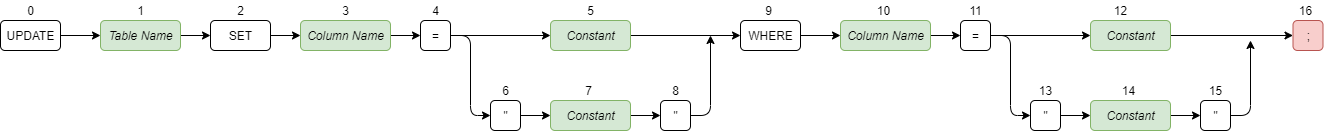

The diagram above was exported from draw.io. Its source (the exported page's mxGraphModel, read from the mxfile embedded in the PNG):
<mxGraphModel dx="1422" dy="804" grid="1" gridSize="10" guides="1" tooltips="1" connect="1" arrows="1" fold="1" page="1" pageScale="1" pageWidth="850" pageHeight="1100" math="0" shadow="0">
  <root>
    <mxCell id="0" />
    <mxCell id="1" parent="0" />
    <mxCell id="w54cBLAl5rAkxmdbFsFD-27" style="edgeStyle=orthogonalEdgeStyle;orthogonalLoop=1;jettySize=auto;html=1;exitX=1;exitY=0.5;exitDx=0;exitDy=0;entryX=0;entryY=0.5;entryDx=0;entryDy=0;" parent="1" source="w54cBLAl5rAkxmdbFsFD-1" target="w54cBLAl5rAkxmdbFsFD-5" edge="1">
      <mxGeometry relative="1" as="geometry">
        <mxPoint x="160" y="95" as="targetPoint" />
      </mxGeometry>
    </mxCell>
    <mxCell id="w54cBLAl5rAkxmdbFsFD-1" value="UPDATE" style="html=1;rounded=1;" parent="1" vertex="1">
      <mxGeometry x="80" y="80" width="60" height="30" as="geometry" />
    </mxCell>
    <mxCell id="w54cBLAl5rAkxmdbFsFD-2" value="0" style="text;html=1;align=center;verticalAlign=middle;resizable=0;points=[];autosize=1;rounded=1;" parent="1" vertex="1">
      <mxGeometry x="100" y="60" width="20" height="20" as="geometry" />
    </mxCell>
    <mxCell id="w54cBLAl5rAkxmdbFsFD-29" style="edgeStyle=orthogonalEdgeStyle;orthogonalLoop=1;jettySize=auto;html=1;exitX=1;exitY=0.5;exitDx=0;exitDy=0;entryX=0;entryY=0.5;entryDx=0;entryDy=0;" parent="1" source="w54cBLAl5rAkxmdbFsFD-5" target="w54cBLAl5rAkxmdbFsFD-45" edge="1">
      <mxGeometry relative="1" as="geometry">
        <mxPoint x="290" y="95" as="targetPoint" />
      </mxGeometry>
    </mxCell>
    <mxCell id="w54cBLAl5rAkxmdbFsFD-5" value="&lt;i&gt;Table Name&lt;/i&gt;" style="html=1;fillColor=#d5e8d4;strokeColor=#82b366;rounded=1;" parent="1" vertex="1">
      <mxGeometry x="180" y="80" width="80" height="30" as="geometry" />
    </mxCell>
    <mxCell id="w54cBLAl5rAkxmdbFsFD-6" value="1" style="text;html=1;align=center;verticalAlign=middle;resizable=0;points=[];autosize=1;rounded=1;" parent="1" vertex="1">
      <mxGeometry x="210" y="60" width="20" height="20" as="geometry" />
    </mxCell>
    <mxCell id="w54cBLAl5rAkxmdbFsFD-44" style="edgeStyle=orthogonalEdgeStyle;orthogonalLoop=1;jettySize=auto;html=1;exitX=1;exitY=0.5;exitDx=0;exitDy=0;entryX=0;entryY=0.5;entryDx=0;entryDy=0;" parent="1" source="w54cBLAl5rAkxmdbFsFD-45" edge="1">
      <mxGeometry relative="1" as="geometry">
        <mxPoint x="380" y="95" as="targetPoint" />
      </mxGeometry>
    </mxCell>
    <mxCell id="w54cBLAl5rAkxmdbFsFD-45" value="SET" style="html=1;rounded=1;" parent="1" vertex="1">
      <mxGeometry x="290" y="80" width="60" height="30" as="geometry" />
    </mxCell>
    <mxCell id="w54cBLAl5rAkxmdbFsFD-46" value="2" style="text;html=1;align=center;verticalAlign=middle;resizable=0;points=[];autosize=1;rounded=1;" parent="1" vertex="1">
      <mxGeometry x="310" y="60" width="20" height="20" as="geometry" />
    </mxCell>
    <mxCell id="w54cBLAl5rAkxmdbFsFD-50" style="edgeStyle=orthogonalEdgeStyle;orthogonalLoop=1;jettySize=auto;html=1;exitX=1;exitY=0.5;exitDx=0;exitDy=0;entryX=0;entryY=0.5;entryDx=0;entryDy=0;" parent="1" source="w54cBLAl5rAkxmdbFsFD-51" target="w54cBLAl5rAkxmdbFsFD-62" edge="1">
      <mxGeometry relative="1" as="geometry">
        <mxPoint x="490" y="95" as="sourcePoint" />
        <mxPoint x="520" y="95" as="targetPoint" />
      </mxGeometry>
    </mxCell>
    <mxCell id="w54cBLAl5rAkxmdbFsFD-51" value="&lt;i&gt;Column Name&lt;/i&gt;" style="html=1;fillColor=#d5e8d4;strokeColor=#82b366;rounded=1;" parent="1" vertex="1">
      <mxGeometry x="380" y="80" width="90" height="30" as="geometry" />
    </mxCell>
    <mxCell id="w54cBLAl5rAkxmdbFsFD-52" value="3" style="text;html=1;align=center;verticalAlign=middle;resizable=0;points=[];autosize=1;rounded=1;" parent="1" vertex="1">
      <mxGeometry x="415" y="60" width="20" height="20" as="geometry" />
    </mxCell>
    <mxCell id="w54cBLAl5rAkxmdbFsFD-53" value=";" style="html=1;fillColor=#f8cecc;strokeColor=#b85450;rounded=1;" parent="1" vertex="1">
      <mxGeometry x="1372.5" y="80" width="30" height="30" as="geometry" />
    </mxCell>
    <mxCell id="w54cBLAl5rAkxmdbFsFD-54" value="16" style="text;html=1;align=center;verticalAlign=middle;resizable=0;points=[];autosize=1;rounded=1;" parent="1" vertex="1">
      <mxGeometry x="1370" y="60" width="30" height="20" as="geometry" />
    </mxCell>
    <mxCell id="w54cBLAl5rAkxmdbFsFD-76" style="edgeStyle=orthogonalEdgeStyle;orthogonalLoop=1;jettySize=auto;html=1;exitX=1;exitY=0.5;exitDx=0;exitDy=0;entryX=0;entryY=0.5;entryDx=0;entryDy=0;" parent="1" source="w54cBLAl5rAkxmdbFsFD-62" target="OghNVY7gZvebHVWYfb0N-5" edge="1">
      <mxGeometry relative="1" as="geometry">
        <mxPoint x="555" y="95" as="targetPoint" />
      </mxGeometry>
    </mxCell>
    <mxCell id="OghNVY7gZvebHVWYfb0N-9" style="edgeStyle=orthogonalEdgeStyle;rounded=1;orthogonalLoop=1;jettySize=auto;html=1;exitX=1;exitY=0.5;exitDx=0;exitDy=0;" edge="1" parent="1" source="w54cBLAl5rAkxmdbFsFD-62" target="w54cBLAl5rAkxmdbFsFD-74">
      <mxGeometry relative="1" as="geometry" />
    </mxCell>
    <mxCell id="w54cBLAl5rAkxmdbFsFD-62" value="=" style="html=1;rounded=1;" parent="1" vertex="1">
      <mxGeometry x="500" y="80" width="30" height="30" as="geometry" />
    </mxCell>
    <mxCell id="w54cBLAl5rAkxmdbFsFD-63" value="4" style="text;html=1;align=center;verticalAlign=middle;resizable=0;points=[];autosize=1;rounded=1;" parent="1" vertex="1">
      <mxGeometry x="505" y="60" width="20" height="20" as="geometry" />
    </mxCell>
    <mxCell id="OghNVY7gZvebHVWYfb0N-10" style="edgeStyle=orthogonalEdgeStyle;rounded=1;orthogonalLoop=1;jettySize=auto;html=1;exitX=1;exitY=0.5;exitDx=0;exitDy=0;entryX=0;entryY=0.5;entryDx=0;entryDy=0;" edge="1" parent="1" source="w54cBLAl5rAkxmdbFsFD-74" target="w54cBLAl5rAkxmdbFsFD-96">
      <mxGeometry relative="1" as="geometry" />
    </mxCell>
    <mxCell id="w54cBLAl5rAkxmdbFsFD-74" value="&lt;i&gt;Constant&lt;/i&gt;" style="html=1;fillColor=#d5e8d4;strokeColor=#82b366;rounded=1;" parent="1" vertex="1">
      <mxGeometry x="630" y="80" width="80" height="30" as="geometry" />
    </mxCell>
    <mxCell id="w54cBLAl5rAkxmdbFsFD-75" value="5" style="text;html=1;align=center;verticalAlign=middle;resizable=0;points=[];autosize=1;rounded=1;" parent="1" vertex="1">
      <mxGeometry x="660" y="60" width="20" height="20" as="geometry" />
    </mxCell>
    <mxCell id="w54cBLAl5rAkxmdbFsFD-107" style="edgeStyle=orthogonalEdgeStyle;orthogonalLoop=1;jettySize=auto;html=1;exitX=1;exitY=0.5;exitDx=0;exitDy=0;" parent="1" source="OghNVY7gZvebHVWYfb0N-6" edge="1">
      <mxGeometry relative="1" as="geometry">
        <mxPoint x="690" y="95" as="sourcePoint" />
        <mxPoint x="790" y="95" as="targetPoint" />
      </mxGeometry>
    </mxCell>
    <mxCell id="w54cBLAl5rAkxmdbFsFD-95" style="edgeStyle=orthogonalEdgeStyle;orthogonalLoop=1;jettySize=auto;html=1;exitX=1;exitY=0.5;exitDx=0;exitDy=0;entryX=0;entryY=0.5;entryDx=0;entryDy=0;" parent="1" source="w54cBLAl5rAkxmdbFsFD-96" edge="1" target="w54cBLAl5rAkxmdbFsFD-99">
      <mxGeometry relative="1" as="geometry">
        <mxPoint x="910" y="95" as="targetPoint" />
      </mxGeometry>
    </mxCell>
    <mxCell id="w54cBLAl5rAkxmdbFsFD-96" value="WHERE" style="html=1;rounded=1;" parent="1" vertex="1">
      <mxGeometry x="820" y="80" width="60" height="30" as="geometry" />
    </mxCell>
    <mxCell id="w54cBLAl5rAkxmdbFsFD-97" value="9" style="text;html=1;align=center;verticalAlign=middle;resizable=0;points=[];autosize=1;rounded=1;" parent="1" vertex="1">
      <mxGeometry x="837.5" y="60" width="20" height="20" as="geometry" />
    </mxCell>
    <mxCell id="w54cBLAl5rAkxmdbFsFD-98" style="edgeStyle=orthogonalEdgeStyle;orthogonalLoop=1;jettySize=auto;html=1;exitX=1;exitY=0.5;exitDx=0;exitDy=0;entryX=0;entryY=0.5;entryDx=0;entryDy=0;" parent="1" source="w54cBLAl5rAkxmdbFsFD-99" target="w54cBLAl5rAkxmdbFsFD-102" edge="1">
      <mxGeometry relative="1" as="geometry">
        <mxPoint x="1030" y="95" as="sourcePoint" />
        <mxPoint x="1060" y="95" as="targetPoint" />
      </mxGeometry>
    </mxCell>
    <mxCell id="w54cBLAl5rAkxmdbFsFD-99" value="&lt;i&gt;Column Name&lt;/i&gt;" style="html=1;fillColor=#d5e8d4;strokeColor=#82b366;rounded=1;" parent="1" vertex="1">
      <mxGeometry x="920" y="80" width="90" height="30" as="geometry" />
    </mxCell>
    <mxCell id="w54cBLAl5rAkxmdbFsFD-100" value="10" style="text;html=1;align=center;verticalAlign=middle;resizable=0;points=[];autosize=1;rounded=1;" parent="1" vertex="1">
      <mxGeometry x="947.5" y="60" width="30" height="20" as="geometry" />
    </mxCell>
    <mxCell id="w54cBLAl5rAkxmdbFsFD-101" style="edgeStyle=orthogonalEdgeStyle;orthogonalLoop=1;jettySize=auto;html=1;exitX=1;exitY=0.5;exitDx=0;exitDy=0;entryX=0;entryY=0.5;entryDx=0;entryDy=0;" parent="1" source="w54cBLAl5rAkxmdbFsFD-102" target="w54cBLAl5rAkxmdbFsFD-104" edge="1">
      <mxGeometry relative="1" as="geometry">
        <mxPoint x="1095" y="95" as="targetPoint" />
      </mxGeometry>
    </mxCell>
    <mxCell id="9iL0rGQUI6W5r0ejlrNd-7" style="edgeStyle=orthogonalEdgeStyle;rounded=1;orthogonalLoop=1;jettySize=auto;html=1;exitX=1;exitY=0.5;exitDx=0;exitDy=0;entryX=0;entryY=0.5;entryDx=0;entryDy=0;" parent="1" source="w54cBLAl5rAkxmdbFsFD-102" target="9iL0rGQUI6W5r0ejlrNd-3" edge="1">
      <mxGeometry relative="1" as="geometry" />
    </mxCell>
    <mxCell id="w54cBLAl5rAkxmdbFsFD-102" value="=" style="html=1;rounded=1;" parent="1" vertex="1">
      <mxGeometry x="1040" y="80" width="30" height="30" as="geometry" />
    </mxCell>
    <mxCell id="w54cBLAl5rAkxmdbFsFD-103" value="11" style="text;html=1;align=center;verticalAlign=middle;resizable=0;points=[];autosize=1;rounded=1;" parent="1" vertex="1">
      <mxGeometry x="1040" y="60" width="30" height="20" as="geometry" />
    </mxCell>
    <mxCell id="w54cBLAl5rAkxmdbFsFD-106" style="edgeStyle=orthogonalEdgeStyle;orthogonalLoop=1;jettySize=auto;html=1;exitX=1;exitY=0.5;exitDx=0;exitDy=0;entryX=0;entryY=0.5;entryDx=0;entryDy=0;" parent="1" source="w54cBLAl5rAkxmdbFsFD-104" target="w54cBLAl5rAkxmdbFsFD-53" edge="1">
      <mxGeometry relative="1" as="geometry" />
    </mxCell>
    <mxCell id="w54cBLAl5rAkxmdbFsFD-104" value="&lt;i&gt;Constant&lt;/i&gt;" style="html=1;fillColor=#d5e8d4;strokeColor=#82b366;rounded=1;" parent="1" vertex="1">
      <mxGeometry x="1170" y="80" width="80" height="30" as="geometry" />
    </mxCell>
    <mxCell id="w54cBLAl5rAkxmdbFsFD-105" value="12" style="text;html=1;align=center;verticalAlign=middle;resizable=0;points=[];autosize=1;rounded=1;" parent="1" vertex="1">
      <mxGeometry x="1185" y="60" width="30" height="20" as="geometry" />
    </mxCell>
    <mxCell id="9iL0rGQUI6W5r0ejlrNd-6" style="edgeStyle=orthogonalEdgeStyle;rounded=0;orthogonalLoop=1;jettySize=auto;html=1;exitX=1;exitY=0.5;exitDx=0;exitDy=0;entryX=0;entryY=0.5;entryDx=0;entryDy=0;" parent="1" source="9iL0rGQUI6W5r0ejlrNd-1" target="9iL0rGQUI6W5r0ejlrNd-4" edge="1">
      <mxGeometry relative="1" as="geometry" />
    </mxCell>
    <mxCell id="9iL0rGQUI6W5r0ejlrNd-1" value="&lt;i&gt;Constant&lt;/i&gt;" style="html=1;fillColor=#d5e8d4;strokeColor=#82b366;rounded=1;" parent="1" vertex="1">
      <mxGeometry x="1170" y="160" width="80" height="30" as="geometry" />
    </mxCell>
    <mxCell id="9iL0rGQUI6W5r0ejlrNd-2" value="14" style="text;html=1;align=center;verticalAlign=middle;resizable=0;points=[];autosize=1;rounded=1;" parent="1" vertex="1">
      <mxGeometry x="1192.5" y="140" width="30" height="20" as="geometry" />
    </mxCell>
    <mxCell id="9iL0rGQUI6W5r0ejlrNd-5" style="edgeStyle=orthogonalEdgeStyle;rounded=0;orthogonalLoop=1;jettySize=auto;html=1;exitX=1;exitY=0.5;exitDx=0;exitDy=0;entryX=0;entryY=0.5;entryDx=0;entryDy=0;" parent="1" source="9iL0rGQUI6W5r0ejlrNd-3" target="9iL0rGQUI6W5r0ejlrNd-1" edge="1">
      <mxGeometry relative="1" as="geometry" />
    </mxCell>
    <mxCell id="9iL0rGQUI6W5r0ejlrNd-3" value="&quot;" style="html=1;rounded=1;" parent="1" vertex="1">
      <mxGeometry x="1110" y="160" width="30" height="30" as="geometry" />
    </mxCell>
    <mxCell id="9iL0rGQUI6W5r0ejlrNd-8" style="edgeStyle=orthogonalEdgeStyle;rounded=1;orthogonalLoop=1;jettySize=auto;html=1;exitX=1;exitY=0.5;exitDx=0;exitDy=0;" parent="1" source="9iL0rGQUI6W5r0ejlrNd-4" edge="1">
      <mxGeometry relative="1" as="geometry">
        <mxPoint x="1330" y="100" as="targetPoint" />
        <Array as="points">
          <mxPoint x="1330" y="175" />
          <mxPoint x="1330" y="100" />
        </Array>
      </mxGeometry>
    </mxCell>
    <mxCell id="9iL0rGQUI6W5r0ejlrNd-4" value="&quot;" style="html=1;rounded=1;" parent="1" vertex="1">
      <mxGeometry x="1280" y="160" width="30" height="30" as="geometry" />
    </mxCell>
    <mxCell id="9iL0rGQUI6W5r0ejlrNd-9" value="13" style="text;html=1;align=center;verticalAlign=middle;resizable=0;points=[];autosize=1;rounded=1;" parent="1" vertex="1">
      <mxGeometry x="1110" y="140" width="30" height="20" as="geometry" />
    </mxCell>
    <mxCell id="9iL0rGQUI6W5r0ejlrNd-10" value="15" style="text;html=1;align=center;verticalAlign=middle;resizable=0;points=[];autosize=1;rounded=1;" parent="1" vertex="1">
      <mxGeometry x="1280" y="140" width="30" height="20" as="geometry" />
    </mxCell>
    <mxCell id="OghNVY7gZvebHVWYfb0N-1" style="edgeStyle=orthogonalEdgeStyle;rounded=0;orthogonalLoop=1;jettySize=auto;html=1;exitX=1;exitY=0.5;exitDx=0;exitDy=0;entryX=0;entryY=0.5;entryDx=0;entryDy=0;" edge="1" source="OghNVY7gZvebHVWYfb0N-2" target="OghNVY7gZvebHVWYfb0N-6" parent="1">
      <mxGeometry relative="1" as="geometry" />
    </mxCell>
    <mxCell id="OghNVY7gZvebHVWYfb0N-2" value="&lt;i&gt;Constant&lt;/i&gt;" style="html=1;fillColor=#d5e8d4;strokeColor=#82b366;rounded=1;" vertex="1" parent="1">
      <mxGeometry x="630" y="160" width="80" height="30" as="geometry" />
    </mxCell>
    <mxCell id="OghNVY7gZvebHVWYfb0N-3" value="7" style="text;html=1;align=center;verticalAlign=middle;resizable=0;points=[];autosize=1;rounded=1;" vertex="1" parent="1">
      <mxGeometry x="657.5" y="140" width="20" height="20" as="geometry" />
    </mxCell>
    <mxCell id="OghNVY7gZvebHVWYfb0N-4" style="edgeStyle=orthogonalEdgeStyle;rounded=0;orthogonalLoop=1;jettySize=auto;html=1;exitX=1;exitY=0.5;exitDx=0;exitDy=0;entryX=0;entryY=0.5;entryDx=0;entryDy=0;" edge="1" source="OghNVY7gZvebHVWYfb0N-5" target="OghNVY7gZvebHVWYfb0N-2" parent="1">
      <mxGeometry relative="1" as="geometry" />
    </mxCell>
    <mxCell id="OghNVY7gZvebHVWYfb0N-5" value="&quot;" style="html=1;rounded=1;" vertex="1" parent="1">
      <mxGeometry x="570" y="160" width="30" height="30" as="geometry" />
    </mxCell>
    <mxCell id="OghNVY7gZvebHVWYfb0N-6" value="&quot;" style="html=1;rounded=1;" vertex="1" parent="1">
      <mxGeometry x="740" y="160" width="30" height="30" as="geometry" />
    </mxCell>
    <mxCell id="OghNVY7gZvebHVWYfb0N-7" value="6" style="text;html=1;align=center;verticalAlign=middle;resizable=0;points=[];autosize=1;rounded=1;" vertex="1" parent="1">
      <mxGeometry x="575" y="140" width="20" height="20" as="geometry" />
    </mxCell>
    <mxCell id="OghNVY7gZvebHVWYfb0N-8" value="8" style="text;html=1;align=center;verticalAlign=middle;resizable=0;points=[];autosize=1;rounded=1;" vertex="1" parent="1">
      <mxGeometry x="745" y="140" width="20" height="20" as="geometry" />
    </mxCell>
  </root>
</mxGraphModel>